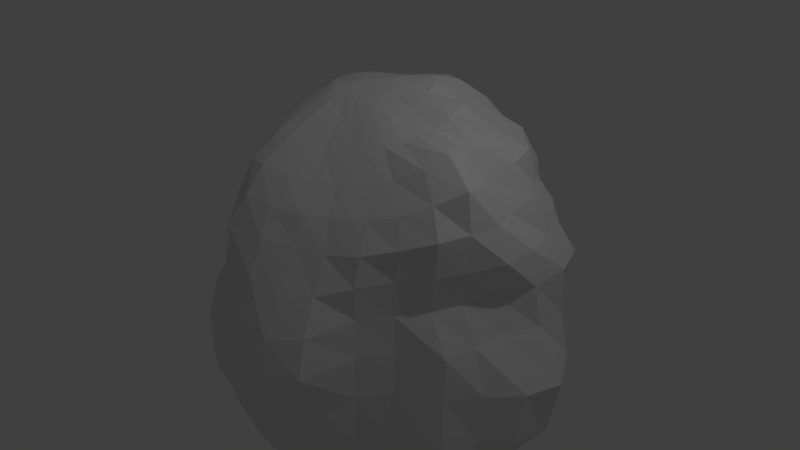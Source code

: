 # Source: boulder1.blend  (saved by Blender 2.69.0; exported with 4.5.12 LTS)
import bpy
from mathutils import Matrix  # noqa: F401  (used for matrix-valued properties, if any)

bpy.ops.wm.read_factory_settings(use_empty=True)
scene = bpy.context.scene
scene.name = 'Scene'

# ---- collections
col_collection_1 = bpy.data.collections.new('Collection 1'); scene.collection.children.link(col_collection_1)

# ---- world
world_world = bpy.data.worlds.new('World'); scene.world = world_world
world_world.color = (0.05088, 0.05088, 0.05088)
world_world.use_sun_shadow = False
world_world.sun_shadow_jitter_overblur = 0.0
world_world.cycles.sampling_method = 'MANUAL'
world_world.cycles.sample_map_resolution = 256

# ---- cameras
cam_camera = bpy.data.cameras.new('Camera')
cam_camera.clip_end = 100.0
cam_camera.lens = 35.0
cam_camera.sensor_width = 32.0
cam_camera.sensor_height = 18.0
cam_camera.ortho_scale = 7.314
cam_camera.dof.focus_distance = 0.0
cam_camera.dof.aperture_fstop = 128.0

# ---- lights
light_lamp = bpy.data.lights.new('Lamp', 'POINT')
light_lamp.transmission_factor = 0.0
light_lamp.cutoff_distance = 30.0
light_lamp.energy = 100.0
light_lamp.shadow_buffer_clip_start = 1.001
light_lamp.shadow_soft_size = 0.1
light_lamp.shadow_maximum_resolution = 0.006
light_lamp.use_absolute_resolution = True
light_lamp.cycles.use_multiple_importance_sampling = False

# ---- meshes
me_sphere = bpy.data.meshes.new('Sphere')
me_sphere.from_pydata([(-0.2123, -0.01601, 1.115), (-0.3629, -0.0123, 1.015), (-0.451, -0.0002395, 0.8422), (-0.5403, 0.0147, 0.6792), (-0.6493, 0.0297, 0.5275), (-0.7601, 0.03697, 0.3789), (-0.8565, 0.02563, 0.243), (-0.9476, 0.005666, 0.1075), (-0.9866, -0.01027, -0.05829), (-0.9492, -0.01582, -0.2431), (-0.8948, -0.01654, -0.4442), (-0.9674, -0.007225, -0.7188), (-0.9531, 0.0157, -1.106), (-0.6156, 0.01589, -1.337), (-0.3049, 0.007614, -1.363), (-0.2093, 0.02174, 1.117), (-0.3638, 0.05992, 1.024), (-0.4686, 0.09932, 0.8682), (-0.566, 0.1394, 0.7079), (-0.6794, 0.1724, 0.5583), (-0.805, 0.1948, 0.4174), (-0.907, 0.1905, 0.2803), (-0.9803, 0.1832, 0.1296), (-0.9823, 0.1753, -0.05347), (-0.9325, 0.164, -0.2424), (-0.8762, 0.151, -0.4443), (-0.9209, 0.1591, -0.7235), (-0.9048, 0.1678, -1.071), (-0.5932, 0.1174, -1.312), (-0.2929, 0.05752, -1.33), (-0.1992, 0.05812, 1.118), (-0.3527, 0.1302, 1.037), (-0.4729, 0.1979, 0.9031), (-0.5839, 0.2614, 0.7576), (-0.6995, 0.3115, 0.6131), (-0.819, 0.3468, 0.4751), (-0.9064, 0.3627, 0.3181), (-0.9442, 0.3664, 0.141), (-0.9287, 0.3586, -0.05269), (-0.8817, 0.3383, -0.2435), (-0.8307, 0.3136, -0.4486), (-0.8332, 0.3065, -0.7194), (-0.8105, 0.3002, -1.027), (-0.5477, 0.2061, -1.28), (-0.2729, 0.1022, -1.304), (-0.1822, 0.09173, 1.12), (-0.3273, 0.1958, 1.049), (-0.4527, 0.2917, 0.936), (-0.5745, 0.38, 0.8108), (-0.6946, 0.455, 0.6744), (-0.8257, 0.5269, 0.5306), (-0.9136, 0.5779, 0.3567), (-0.8898, 0.5631, 0.1489), (-0.8398, 0.5294, -0.05269), (-0.7995, 0.5008, -0.2458), (-0.7594, 0.4681, -0.4578), (-0.7255, 0.4361, -0.719), (-0.6658, 0.3978, -0.9968), (-0.484, 0.2867, -1.253), (-0.2466, 0.1423, -1.295), (-0.1589, 0.1212, 1.121), (-0.2869, 0.2537, 1.058), (-0.4046, 0.3758, 0.9622), (-0.5434, 0.5008, 0.8696), (-0.6404, 0.5955, 0.7231), (-0.755, 0.6877, 0.5548), (-0.8514, 0.7763, 0.369), (-0.8281, 0.78, 0.1486), (-0.7498, 0.715, -0.05732), (-0.7104, 0.6773, -0.2566), (-0.6616, 0.6137, -0.469), (-0.6203, 0.5592, -0.7283), (-0.56, 0.4974, -1.004), (-0.4096, 0.3567, -1.233), (-0.2137, 0.1765, -1.293), (-0.13, 0.1455, 1.122), (-0.2328, 0.3014, 1.063), (-0.3288, 0.4462, 0.9759), (-0.4718, 0.6334, 0.9401), (-0.5729, 0.7562, 0.7759), (-0.601, 0.8148, 0.5594), (-0.6466, 0.8878, 0.3494), (-0.6704, 0.9291, 0.1367), (-0.635, 0.8912, -0.06928), (-0.6102, 0.8602, -0.2742), (-0.5568, 0.7762, -0.4886), (-0.4995, 0.6691, -0.7396), (-0.4564, 0.5954, -1.031), (-0.3289, 0.4192, -1.231), (-0.1742, 0.2041, -1.296), (-0.09678, 0.1635, 1.123), (-0.1684, 0.3368, 1.066), (-0.2367, 0.4975, 0.9774), (-0.3256, 0.7033, 0.9353), (-0.4157, 0.8984, 0.807), (-0.4758, 1.033, 0.6108), (-0.4799, 1.025, 0.3647), (-0.4685, 1.01, 0.1308), (-0.4529, 0.9921, -0.07208), (-0.4322, 0.9689, -0.2807), (-0.4118, 0.9257, -0.5092), (-0.356, 0.7543, -0.7475), (-0.3319, 0.6691, -1.054), (-0.2385, 0.4638, -1.234), (-0.1295, 0.2246, -1.303), (-0.06056, 0.1746, 1.123), (-0.09713, 0.3586, 1.066), (-0.1399, 0.5394, 1.006), (-0.186, 0.7496, 0.921), (-0.2098, 0.9214, 0.7751), (-0.2318, 1.036, 0.6), (-0.2394, 1.056, 0.3577), (-0.2361, 1.063, 0.1296), (-0.2513, 1.078, -0.0816), (-0.2544, 1.087, -0.2971), (-0.2441, 1.042, -0.5283), (-0.2054, 0.8911, -0.7856), (-0.1861, 0.7329, -1.079), (-0.1377, 0.4888, -1.234), (-0.08155, 0.2378, -1.315), (-0.02339, 0.1786, 1.125), (-0.02383, 0.3662, 1.07), (-0.03058, 0.5688, 1.037), (-0.02893, 0.7643, 0.9182), (-0.03965, 0.8925, 0.7514), (-0.02886, 0.9995, 0.5632), (-0.02597, 1.114, 0.3628), (-0.0281, 1.173, 0.1298), (-0.04544, 1.133, -0.08972), (-0.06216, 1.094, -0.2981), (-0.06214, 1.054, -0.5287), (-0.04193, 0.9461, -0.8093), (-0.0372, 0.7681, -1.093), (-0.03444, 0.4925, -1.23), (-0.03256, 0.2427, -1.331), (0.01314, 0.1751, 1.129), (0.04754, 0.3634, 1.087), (0.0846, 0.5784, 1.058), (0.1262, 0.7559, 0.9236), (0.1591, 0.8685, 0.755), (0.1784, 1.003, 0.5776), (0.1848, 1.095, 0.3578), (0.1785, 1.079, 0.1332), (0.1931, 1.127, -0.07844), (0.1622, 0.9876, -0.2899), (0.1345, 0.9183, -0.511), (0.1237, 0.8597, -0.7863), (0.1018, 0.725, -1.067), (0.06368, 0.4753, -1.221), (0.01536, 0.2386, -1.348), (0.04861, 0.1638, 1.136), (0.1205, 0.3533, 1.117), (0.2128, 0.545, 1.06), (0.2779, 0.7113, 0.9292), (0.3245, 0.8486, 0.7652), (0.3739, 0.9548, 0.5733), (0.3832, 0.9538, 0.3397), (0.3779, 0.9925, 0.157), (0.4072, 1.035, -0.08572), (0.3714, 0.9517, -0.3005), (0.3313, 0.8481, -0.5282), (0.2787, 0.7452, -0.751), (0.2294, 0.6263, -1.016), (0.1562, 0.4393, -1.215), (0.05999, 0.2249, -1.36), (0.08282, 0.1448, 1.141), (0.1983, 0.3206, 1.131), (0.3097, 0.4753, 1.024), (0.3994, 0.6092, 0.9096), (0.5126, 0.7759, 0.7787), (0.5729, 0.8675, 0.5674), (0.5918, 0.8986, 0.3632), (0.6178, 0.954, 0.1436), (0.5921, 0.8869, -0.08821), (0.5519, 0.8352, -0.2985), (0.4741, 0.7335, -0.5013), (0.4236, 0.6721, -0.7543), (0.347, 0.5552, -1.014), (0.2429, 0.3976, -1.234), (0.09962, 0.2024, -1.367), (0.1138, 0.1193, 1.142), (0.2695, 0.2687, 1.135), (0.3899, 0.3957, 1.012), (0.4996, 0.503, 0.899), (0.6351, 0.6569, 0.7573), (0.6942, 0.6953, 0.5591), (0.7702, 0.7854, 0.3823), (0.8217, 0.8385, 0.1423), (0.7342, 0.7517, -0.08634), (0.694, 0.6878, -0.2936), (0.6218, 0.6403, -0.5103), (0.5509, 0.5981, -0.7896), (0.4484, 0.4759, -1.03), (0.3185, 0.3458, -1.268), (0.133, 0.1721, -1.37), (0.1393, 0.08918, 1.137), (0.3169, 0.2054, 1.124), (0.4668, 0.3215, 1.036), (0.5944, 0.4052, 0.8992), (0.7737, 0.5232, 0.784), (0.8213, 0.552, 0.5538), (0.9071, 0.6127, 0.3912), (1.019, 0.7041, 0.1502), (0.9556, 0.6749, -0.1076), (0.9115, 0.6047, -0.3603), (0.8629, 0.5903, -0.6005), (0.685, 0.5167, -0.8879), (0.53, 0.3836, -1.067), (0.3783, 0.2786, -1.313), (0.159, 0.1347, -1.368), (0.1576, 0.05649, 1.128), (0.3449, 0.1318, 1.108), (0.54, 0.2167, 1.062), (0.6843, 0.2741, 0.8976), (0.8297, 0.3303, 0.7664), (0.9431, 0.3754, 0.5816), (1.03, 0.4053, 0.363), (1.121, 0.4662, 0.1574), (1.12, 0.4708, -0.1269), (1.184, 0.4733, -0.3971), (1.055, 0.4203, -0.6827), (0.8368, 0.394, -1.018), (0.6077, 0.2802, -1.161), (0.4218, 0.1965, -1.364), (0.1771, 0.09132, -1.361), (0.1682, 0.02241, 1.117), (0.3608, 0.05477, 1.084), (0.5537, 0.0878, 1.027), (0.7087, 0.1305, 0.8787), (0.8245, 0.142, 0.7263), (0.9473, 0.1669, 0.5516), (1.088, 0.2081, 0.3645), (1.125, 0.2027, 0.1519), (1.159, 0.2172, -0.1005), (1.325, 0.2354, -0.422), (1.249, 0.2234, -0.7794), (0.9977, 0.2176, -1.131), (0.6769, 0.1607, -1.247), (0.448, 0.1004, -1.405), (0.187, 0.04303, -1.347), (0.1713, -0.01291, 1.109), (0.3598, -0.01384, 1.054), (0.5356, -0.01601, 0.9816), (0.7644, -0.01678, 0.9173), (0.9247, -0.02596, 0.7755), (1.036, -0.02448, 0.5771), (1.106, -0.02457, 0.3731), (0.995, -0.01746, 0.1406), (1.065, -0.01968, -0.08161), (1.267, 0.003664, -0.4108), (1.234, -0.03846, -0.7459), (1.12, 0.005512, -1.177), (0.7375, 0.0147, -1.289), (0.4524, -0.008664, -1.426), (0.1882, -0.008104, -1.325), (0.1669, -0.04854, 1.102), (0.3498, -0.08134, 1.037), (0.5202, -0.1147, 0.9592), (0.8027, -0.1684, 0.9447), (0.9836, -0.2129, 0.8139), (1.026, -0.2339, 0.5882), (1.011, -0.2334, 0.3618), (0.9601, -0.2126, 0.1415), (1.048, -0.205, -0.09887), (1.136, -0.2052, -0.3852), (1.103, -0.2276, -0.7035), (1.085, -0.2326, -1.182), (0.694, -0.1779, -1.267), (0.4352, -0.1286, -1.431), (0.1807, -0.05957, -1.297), (0.1552, -0.08293, 1.095), (0.33, -0.1474, 1.027), (0.4941, -0.2071, 0.9437), (0.7381, -0.2893, 0.8794), (0.874, -0.3539, 0.74), (0.9614, -0.4066, 0.5805), (0.9409, -0.4059, 0.3689), (0.8952, -0.3938, 0.1432), (1.011, -0.3937, -0.1065), (1.021, -0.4131, -0.3532), (1.028, -0.4379, -0.7634), (0.8427, -0.4567, -1.092), (0.6416, -0.3616, -1.319), (0.4076, -0.2448, -1.439), (0.1655, -0.1083, -1.273), (0.1366, -0.1146, 1.089), (0.2952, -0.2067, 1.014), (0.441, -0.2885, 0.9226), (0.6101, -0.3852, 0.8064), (0.7439, -0.4764, 0.679), (0.8163, -0.5379, 0.5323), (0.7999, -0.5551, 0.3497), (0.7906, -0.5584, 0.1422), (0.8068, -0.5653, -0.06768), (0.8067, -0.5879, -0.3251), (0.7827, -0.602, -0.6562), (0.711, -0.5831, -1.006), (0.5783, -0.5104, -1.32), (0.3655, -0.342, -1.429), (0.1435, -0.1518, -1.257), (0.112, -0.1427, 1.085), (0.2453, -0.258, 0.9974), (0.3627, -0.3635, 0.8969), (0.489, -0.4673, 0.7783), (0.6116, -0.5741, 0.6374), (0.6641, -0.6718, 0.4915), (0.6683, -0.7228, 0.3258), (0.675, -0.7243, 0.1375), (0.6898, -0.7512, -0.07774), (0.6907, -0.7555, -0.3391), (0.6645, -0.7524, -0.6554), (0.5761, -0.6933, -0.948), (0.4756, -0.6221, -1.286), (0.2998, -0.4099, -1.372), (0.1154, -0.1889, -1.249), (0.08231, -0.1663, 1.083), (0.1829, -0.3014, 0.9834), (0.2696, -0.4294, 0.8777), (0.3389, -0.5585, 0.7614), (0.4304, -0.6628, 0.638), (0.4923, -0.7682, 0.47), (0.5241, -0.8778, 0.2787), (0.5664, -0.9873, 0.08365), (0.5954, -1.054, -0.1249), (0.5849, -0.9558, -0.3503), (0.5228, -0.9006, -0.6817), (0.4439, -0.8205, -0.9664), (0.3461, -0.6917, -1.219), (0.2116, -0.4473, -1.274), (0.08191, -0.2194, -1.247), (-0.03653, -0.00273, -1.324), (0.04887, -0.1846, 1.084), (0.114, -0.3392, 0.9814), (0.1716, -0.4836, 0.874), (0.219, -0.6357, 0.7627), (0.2924, -0.762, 0.6358), (0.3381, -0.8416, 0.498), (0.3801, -0.9947, 0.2729), (0.399, -1.119, 0.0766), (0.4124, -1.172, -0.1296), (0.3707, -1.051, -0.374), (0.3362, -1.006, -0.6918), (0.2804, -0.8988, -0.9599), (0.2064, -0.7203, -1.15), (0.1221, -0.4819, -1.237), (0.04379, -0.2434, -1.255), (0.01289, -0.1969, 1.087), (0.04443, -0.3706, 0.9983), (0.07208, -0.5329, 0.8988), (0.09383, -0.7004, 0.7918), (0.1268, -0.8361, 0.6561), (0.1818, -0.9388, 0.5077), (0.209, -1.047, 0.3401), (0.2077, -1.156, 0.1041), (0.2175, -1.225, -0.1255), (0.1639, -1.111, -0.3686), (0.1301, -1.051, -0.6697), (0.1012, -0.936, -0.9335), (0.06804, -0.7412, -1.115), (0.03591, -0.5159, -1.253), (0.001438, -0.2607, -1.274), (-0.02427, -0.2025, 1.093), (-0.02572, -0.3863, 1.019), (-0.02655, -0.5623, 0.9325), (-0.02583, -0.7538, 0.8198), (-0.01329, -0.8782, 0.685), (-0.05451, -0.9861, 0.5391), (-0.01632, -1.022, 0.384), (0.01297, -1.064, 0.1863), (0.005805, -1.153, -0.1067), (-0.05399, -1.069, -0.3428), (-0.07151, -1.036, -0.6255), (-0.07638, -0.9336, -0.8922), (-0.06989, -0.7539, -1.1), (-0.0556, -0.5353, -1.277), (-0.04456, -0.27, -1.3), (-0.06123, -0.2008, 1.099), (-0.09475, -0.3797, 1.028), (-0.1214, -0.5577, 0.9496), (-0.1261, -0.744, 0.8306), (-0.1333, -0.8352, 0.6792), (-0.1665, -0.8756, 0.4962), (-0.1614, -0.9529, 0.3119), (-0.1503, -1.001, 0.1197), (-0.1896, -1.05, -0.09366), (-0.2381, -1.003, -0.3104), (-0.2515, -0.9721, -0.5706), (-0.2403, -0.8885, -0.8323), (-0.2125, -0.7535, -1.104), (-0.1529, -0.5345, -1.301), (-0.09323, -0.2696, -1.329), (-0.09659, -0.1916, 1.105), (-0.1595, -0.3568, 1.031), (-0.2063, -0.5233, 0.9407), (-0.2161, -0.6642, 0.8081), (-0.2435, -0.7056, 0.6376), (-0.2744, -0.7604, 0.459), (-0.2945, -0.8331, 0.2582), (-0.3017, -0.9019, 0.08784), (-0.3545, -0.9353, -0.09399), (-0.3955, -0.8995, -0.2811), (-0.4088, -0.8807, -0.5138), (-0.3925, -0.8195, -0.7779), (-0.367, -0.7431, -1.113), (-0.2538, -0.5098, -1.327), (-0.1424, -0.2581, -1.355), (-0.129, -0.175, 1.109), (-0.2172, -0.3216, 1.032), (-0.2761, -0.4559, 0.9217), (-0.3, -0.5464, 0.7595), (-0.3516, -0.5867, 0.5889), (-0.3939, -0.6465, 0.4236), (-0.4225, -0.6944, 0.2652), (-0.4527, -0.744, 0.08161), (-0.5045, -0.7913, -0.09197), (-0.5373, -0.7856, -0.2609), (-0.6065, -0.8316, -0.4828), (-0.6306, -0.8275, -0.7691), (-0.5341, -0.7212, -1.111), (-0.3506, -0.463, -1.343), (-0.1896, -0.2346, -1.375), (-0.1573, -0.1518, 1.112), (-0.2659, -0.2737, 1.027), (-0.3273, -0.368, 0.8822), (-0.3761, -0.4273, 0.7173), (-0.4319, -0.4816, 0.5649), (-0.4845, -0.5284, 0.4134), (-0.536, -0.5632, 0.2453), (-0.5751, -0.5911, 0.08922), (-0.6305, -0.635, -0.07913), (-0.7049, -0.6897, -0.2527), (-0.798, -0.7535, -0.4665), (-0.8075, -0.7481, -0.7588), (-0.6681, -0.6242, -1.088), (-0.4368, -0.3961, -1.345), (-0.2331, -0.1987, -1.393), (-0.1804, -0.123, 1.113), (-0.3043, -0.2163, 1.02), (-0.3688, -0.2766, 0.8494), (-0.4322, -0.3236, 0.687), (-0.5001, -0.3711, 0.5409), (-0.5643, -0.4074, 0.3875), (-0.6273, -0.4329, 0.2244), (-0.6836, -0.4599, 0.07754), (-0.7584, -0.5079, -0.07557), (-0.8911, -0.5933, -0.2476), (-0.9457, -0.6203, -0.4667), (-0.9552, -0.6011, -0.7776), (-0.8237, -0.4979, -1.098), (-0.5185, -0.3099, -1.362), (-0.2701, -0.1524, -1.407), (-0.02275, -0.01523, 1.137), (-0.1977, -0.08979, 1.114), (-0.3328, -0.1523, 1.013), (-0.4014, -0.1892, 0.8335), (-0.4742, -0.2206, 0.6724), (-0.558, -0.2544, 0.5218), (-0.6427, -0.2763, 0.3658), (-0.7178, -0.2942, 0.2097), (-0.782, -0.3153, 0.07367), (-0.8448, -0.3471, -0.07387), (-0.9187, -0.3943, -0.2475), (-0.9728, -0.428, -0.4604), (-1.007, -0.4298, -0.7569), (-0.9299, -0.3535, -1.096), (-0.5881, -0.2061, -1.388), (-0.2956, -0.1002, -1.409), (-0.2084, -0.05367, 1.114), (-0.3522, -0.08379, 1.011), (-0.4283, -0.09726, 0.8307), (-0.5103, -0.1078, 0.669), (-0.6093, -0.1162, 0.5186), (-0.7068, -0.1244, 0.3646), (-0.7889, -0.1365, 0.2244), (-0.8674, -0.1571, 0.08853), (-0.9329, -0.1843, -0.06727), (-0.9259, -0.1927, -0.2459), (-0.8851, -0.1866, -0.4458), (-0.992, -0.2014, -0.7172), (-0.9473, -0.1458, -1.11), (-0.6194, -0.09346, -1.377), (-0.3065, -0.04595, -1.392)], [], [(7, 6, 21, 22), (5, 4, 19, 20), (3, 2, 17, 18), (14, 13, 28, 29), (1, 0, 15, 16), (12, 11, 26, 27), (10, 9, 24, 25), (8, 7, 22, 23), (6, 5, 20, 21), (4, 3, 18, 19), (2, 1, 16, 17), (13, 12, 27, 28), (11, 10, 25, 26), (9, 8, 23, 24), (17, 16, 31, 32), (28, 27, 42, 43), (26, 25, 40, 41), (24, 23, 38, 39), (22, 21, 36, 37), (20, 19, 34, 35), (18, 17, 32, 33), (29, 28, 43, 44), (16, 15, 30, 31), (27, 26, 41, 42), (25, 24, 39, 40), (23, 22, 37, 38), (21, 20, 35, 36), (19, 18, 33, 34), (32, 31, 46, 47), (43, 42, 57, 58), (41, 40, 55, 56), (39, 38, 53, 54), (37, 36, 51, 52), (35, 34, 49, 50), (33, 32, 47, 48), (44, 43, 58, 59), (31, 30, 45, 46), (42, 41, 56, 57), (40, 39, 54, 55), (38, 37, 52, 53), (36, 35, 50, 51), (34, 33, 48, 49), (47, 46, 61, 62), (58, 57, 72, 73), (56, 55, 70, 71), (54, 53, 68, 69), (52, 51, 66, 67), (50, 49, 64, 65), (48, 47, 62, 63), (59, 58, 73, 74), (46, 45, 60, 61), (57, 56, 71, 72), (55, 54, 69, 70), (53, 52, 67, 68), (51, 50, 65, 66), (49, 48, 63, 64), (62, 61, 76, 77), (73, 72, 87, 88), (71, 70, 85, 86), (69, 68, 83, 84), (67, 66, 81, 82), (65, 64, 79, 80), (63, 62, 77, 78), (74, 73, 88, 89), (61, 60, 75, 76), (72, 71, 86, 87), (70, 69, 84, 85), (68, 67, 82, 83), (66, 65, 80, 81), (64, 63, 78, 79), (77, 76, 91, 92), (88, 87, 102, 103), (86, 85, 100, 101), (84, 83, 98, 99), (82, 81, 96, 97), (80, 79, 94, 95), (78, 77, 92, 93), (89, 88, 103, 104), (76, 75, 90, 91), (87, 86, 101, 102), (85, 84, 99, 100), (83, 82, 97, 98), (81, 80, 95, 96), (79, 78, 93, 94), (92, 91, 106, 107), (103, 102, 117, 118), (101, 100, 115, 116), (99, 98, 113, 114), (97, 96, 111, 112), (95, 94, 109, 110), (93, 92, 107, 108), (104, 103, 118, 119), (91, 90, 105, 106), (102, 101, 116, 117), (100, 99, 114, 115), (98, 97, 112, 113), (96, 95, 110, 111), (94, 93, 108, 109), (107, 106, 121, 122), (118, 117, 132, 133), (116, 115, 130, 131), (114, 113, 128, 129), (112, 111, 126, 127), (110, 109, 124, 125), (108, 107, 122, 123), (119, 118, 133, 134), (106, 105, 120, 121), (117, 116, 131, 132), (115, 114, 129, 130), (113, 112, 127, 128), (111, 110, 125, 126), (109, 108, 123, 124), (122, 121, 136, 137), (133, 132, 147, 148), (131, 130, 145, 146), (129, 128, 143, 144), (127, 126, 141, 142), (125, 124, 139, 140), (123, 122, 137, 138), (134, 133, 148, 149), (121, 120, 135, 136), (132, 131, 146, 147), (130, 129, 144, 145), (128, 127, 142, 143), (126, 125, 140, 141), (124, 123, 138, 139), (137, 136, 151, 152), (148, 147, 162, 163), (146, 145, 160, 161), (144, 143, 158, 159), (142, 141, 156, 157), (140, 139, 154, 155), (138, 137, 152, 153), (149, 148, 163, 164), (136, 135, 150, 151), (147, 146, 161, 162), (145, 144, 159, 160), (143, 142, 157, 158), (141, 140, 155, 156), (139, 138, 153, 154), (152, 151, 166, 167), (163, 162, 177, 178), (161, 160, 175, 176), (159, 158, 173, 174), (157, 156, 171, 172), (155, 154, 169, 170), (153, 152, 167, 168), (164, 163, 178, 179), (151, 150, 165, 166), (162, 161, 176, 177), (160, 159, 174, 175), (158, 157, 172, 173), (156, 155, 170, 171), (154, 153, 168, 169), (167, 166, 181, 182), (178, 177, 192, 193), (176, 175, 190, 191), (174, 173, 188, 189), (172, 171, 186, 187), (170, 169, 184, 185), (168, 167, 182, 183), (179, 178, 193, 194), (166, 165, 180, 181), (177, 176, 191, 192), (175, 174, 189, 190), (173, 172, 187, 188), (171, 170, 185, 186), (169, 168, 183, 184), (182, 181, 196, 197), (193, 192, 207, 208), (191, 190, 205, 206), (189, 188, 203, 204), (187, 186, 201, 202), (185, 184, 199, 200), (183, 182, 197, 198), (194, 193, 208, 209), (181, 180, 195, 196), (192, 191, 206, 207), (190, 189, 204, 205), (188, 187, 202, 203), (186, 185, 200, 201), (184, 183, 198, 199), (197, 196, 211, 212), (208, 207, 222, 223), (206, 205, 220, 221), (204, 203, 218, 219), (202, 201, 216, 217), (200, 199, 214, 215), (198, 197, 212, 213), (209, 208, 223, 224), (196, 195, 210, 211), (207, 206, 221, 222), (205, 204, 219, 220), (203, 202, 217, 218), (201, 200, 215, 216), (199, 198, 213, 214), (212, 211, 226, 227), (223, 222, 237, 238), (221, 220, 235, 236), (219, 218, 233, 234), (217, 216, 231, 232), (215, 214, 229, 230), (213, 212, 227, 228), (224, 223, 238, 239), (211, 210, 225, 226), (222, 221, 236, 237), (220, 219, 234, 235), (218, 217, 232, 233), (216, 215, 230, 231), (214, 213, 228, 229), (227, 226, 241, 242), (238, 237, 252, 253), (236, 235, 250, 251), (234, 233, 248, 249), (232, 231, 246, 247), (230, 229, 244, 245), (228, 227, 242, 243), (239, 238, 253, 254), (226, 225, 240, 241), (237, 236, 251, 252), (235, 234, 249, 250), (233, 232, 247, 248), (231, 230, 245, 246), (229, 228, 243, 244), (242, 241, 256, 257), (253, 252, 267, 268), (251, 250, 265, 266), (249, 248, 263, 264), (247, 246, 261, 262), (245, 244, 259, 260), (243, 242, 257, 258), (254, 253, 268, 269), (241, 240, 255, 256), (252, 251, 266, 267), (250, 249, 264, 265), (248, 247, 262, 263), (246, 245, 260, 261), (244, 243, 258, 259), (257, 256, 271, 272), (268, 267, 282, 283), (266, 265, 280, 281), (264, 263, 278, 279), (262, 261, 276, 277), (260, 259, 274, 275), (258, 257, 272, 273), (269, 268, 283, 284), (256, 255, 270, 271), (267, 266, 281, 282), (265, 264, 279, 280), (263, 262, 277, 278), (261, 260, 275, 276), (259, 258, 273, 274), (272, 271, 286, 287), (283, 282, 297, 298), (281, 280, 295, 296), (279, 278, 293, 294), (277, 276, 291, 292), (275, 274, 289, 290), (273, 272, 287, 288), (284, 283, 298, 299), (271, 270, 285, 286), (282, 281, 296, 297), (280, 279, 294, 295), (278, 277, 292, 293), (276, 275, 290, 291), (274, 273, 288, 289), (287, 286, 301, 302), (298, 297, 312, 313), (296, 295, 310, 311), (294, 293, 308, 309), (292, 291, 306, 307), (290, 289, 304, 305), (288, 287, 302, 303), (299, 298, 313, 314), (286, 285, 300, 301), (297, 296, 311, 312), (295, 294, 309, 310), (293, 292, 307, 308), (291, 290, 305, 306), (289, 288, 303, 304), (302, 301, 316, 317), (313, 312, 327, 328), (311, 310, 325, 326), (309, 308, 323, 324), (307, 306, 321, 322), (305, 304, 319, 320), (303, 302, 317, 318), (314, 313, 328, 329), (301, 300, 315, 316), (312, 311, 326, 327), (310, 309, 324, 325), (308, 307, 322, 323), (306, 305, 320, 321), (304, 303, 318, 319), (317, 316, 332, 333), (328, 327, 343, 344), (326, 325, 341, 342), (324, 323, 339, 340), (322, 321, 337, 338), (320, 319, 335, 336), (318, 317, 333, 334), (329, 328, 344, 345), (316, 315, 331, 332), (327, 326, 342, 343), (325, 324, 340, 341), (323, 322, 338, 339), (321, 320, 336, 337), (319, 318, 334, 335), (333, 332, 347, 348), (344, 343, 358, 359), (342, 341, 356, 357), (340, 339, 354, 355), (338, 337, 352, 353), (336, 335, 350, 351), (334, 333, 348, 349), (345, 344, 359, 360), (332, 331, 346, 347), (343, 342, 357, 358), (341, 340, 355, 356), (339, 338, 353, 354), (337, 336, 351, 352), (335, 334, 349, 350), (348, 347, 362, 363), (359, 358, 373, 374), (357, 356, 371, 372), (355, 354, 369, 370), (353, 352, 367, 368), (351, 350, 365, 366), (349, 348, 363, 364), (360, 359, 374, 375), (347, 346, 361, 362), (358, 357, 372, 373), (356, 355, 370, 371), (354, 353, 368, 369), (352, 351, 366, 367), (350, 349, 364, 365), (363, 362, 377, 378), (374, 373, 388, 389), (372, 371, 386, 387), (370, 369, 384, 385), (368, 367, 382, 383), (366, 365, 380, 381), (364, 363, 378, 379), (375, 374, 389, 390), (362, 361, 376, 377), (373, 372, 387, 388), (371, 370, 385, 386), (369, 368, 383, 384), (367, 366, 381, 382), (365, 364, 379, 380), (378, 377, 392, 393), (389, 388, 403, 404), (387, 386, 401, 402), (385, 384, 399, 400), (383, 382, 397, 398), (381, 380, 395, 396), (379, 378, 393, 394), (390, 389, 404, 405), (377, 376, 391, 392), (388, 387, 402, 403), (386, 385, 400, 401), (384, 383, 398, 399), (382, 381, 396, 397), (380, 379, 394, 395), (393, 392, 407, 408), (404, 403, 418, 419), (402, 401, 416, 417), (400, 399, 414, 415), (398, 397, 412, 413), (396, 395, 410, 411), (394, 393, 408, 409), (405, 404, 419, 420), (392, 391, 406, 407), (403, 402, 417, 418), (401, 400, 415, 416), (399, 398, 413, 414), (397, 396, 411, 412), (395, 394, 409, 410), (408, 407, 422, 423), (419, 418, 433, 434), (417, 416, 431, 432), (415, 414, 429, 430), (413, 412, 427, 428), (411, 410, 425, 426), (409, 408, 423, 424), (420, 419, 434, 435), (407, 406, 421, 422), (418, 417, 432, 433), (416, 415, 430, 431), (414, 413, 428, 429), (412, 411, 426, 427), (410, 409, 424, 425), (423, 422, 437, 438), (434, 433, 448, 449), (432, 431, 446, 447), (430, 429, 444, 445), (428, 427, 442, 443), (426, 425, 440, 441), (424, 423, 438, 439), (435, 434, 449, 450), (422, 421, 436, 437), (433, 432, 447, 448), (431, 430, 445, 446), (429, 428, 443, 444), (427, 426, 441, 442), (425, 424, 439, 440), (438, 437, 453, 454), (449, 448, 464, 465), (447, 446, 462, 463), (445, 444, 460, 461), (443, 442, 458, 459), (441, 440, 456, 457), (439, 438, 454, 455), (450, 449, 465, 466), (437, 436, 452, 453), (448, 447, 463, 464), (446, 445, 461, 462), (444, 443, 459, 460), (442, 441, 457, 458), (440, 439, 455, 456), (454, 453, 468, 469), (465, 464, 479, 480), (463, 462, 477, 478), (461, 460, 475, 476), (459, 458, 473, 474), (457, 456, 471, 472), (455, 454, 469, 470), (466, 465, 480, 481), (453, 452, 467, 468), (464, 463, 478, 479), (462, 461, 476, 477), (460, 459, 474, 475), (458, 457, 472, 473), (456, 455, 470, 471), (330, 14, 29), (0, 451, 15), (15, 451, 30), (330, 29, 44), (30, 451, 45), (330, 44, 59), (45, 451, 60), (330, 59, 74), (60, 451, 75), (330, 74, 89), (75, 451, 90), (330, 89, 104), (90, 451, 105), (330, 104, 119), (105, 451, 120), (330, 119, 134), (120, 451, 135), (330, 134, 149), (135, 451, 150), (330, 149, 164), (150, 451, 165), (330, 164, 179), (165, 451, 180), (330, 179, 194), (180, 451, 195), (330, 194, 209), (195, 451, 210), (330, 209, 224), (210, 451, 225), (330, 224, 239), (225, 451, 240), (330, 239, 254), (240, 451, 255), (330, 254, 269), (255, 451, 270), (330, 269, 284), (270, 451, 285), (330, 284, 299), (285, 451, 300), (330, 299, 314), (300, 451, 315), (330, 314, 329), (315, 451, 331), (330, 329, 345), (331, 451, 346), (330, 345, 360), (346, 451, 361), (330, 360, 375), (361, 451, 376), (330, 375, 390), (376, 451, 391), (330, 390, 405), (391, 451, 406), (330, 405, 420), (406, 451, 421), (330, 420, 435), (421, 451, 436), (330, 435, 450), (436, 451, 452), (330, 450, 466), (452, 451, 467), (330, 466, 481), (469, 468, 1, 2), (480, 479, 12, 13), (467, 451, 0), (478, 477, 10, 11), (476, 475, 8, 9), (474, 473, 6, 7), (472, 471, 4, 5), (470, 469, 2, 3), (481, 480, 13, 14), (468, 467, 0, 1), (479, 478, 11, 12), (477, 476, 9, 10), (475, 474, 7, 8), (473, 472, 5, 6), (471, 470, 3, 4), (330, 481, 14)])
_uv = me_sphere.uv_layers.new(name='UVMap')
_uv.uv.foreach_set('vector', [0.6603, 0.1595, 0.6419, 0.1376, 0.6628, 0.1171, 0.6812, 0.1404, 0.6218, 0.1164, 0.5972, 0.095, 0.6137, 0.07766, 0.6413, 0.09645, 0.5718, 0.07376, 0.5483, 0.05063, 0.5591, 0.03788, 0.5861, 0.05835, 0.886, 0.1876, 0.8582, 0.1402, 0.8729, 0.1339, 0.892, 0.1846, 0.5246, 0.0257, 0.4983, 0.01179, 0.5016, 0.008359, 0.5315, 0.01803, 0.2495, 0.3722, 0.2972, 0.4215, 0.275, 0.4399, 0.2332, 0.3947, 0.3233, 0.462, 0.3507, 0.4861, 0.3302, 0.5047, 0.3039, 0.4795, 0.6744, 0.1861, 0.6603, 0.1595, 0.6812, 0.1404, 0.6924, 0.1693, 0.6419, 0.1376, 0.6218, 0.1164, 0.6413, 0.09645, 0.6628, 0.1171, 0.5972, 0.095, 0.5718, 0.07376, 0.5861, 0.05835, 0.6137, 0.07766, 0.5483, 0.05063, 0.5246, 0.0257, 0.5315, 0.01803, 0.5591, 0.03788, 0.8582, 0.1402, 0.8142, 0.08937, 0.8377, 0.08216, 0.8729, 0.1339, 0.2972, 0.4215, 0.3233, 0.462, 0.3039, 0.4795, 0.275, 0.4399, 0.3507, 0.4861, 0.3742, 0.5094, 0.3546, 0.5284, 0.3302, 0.5047, 0.5591, 0.03788, 0.5315, 0.01803, 0.5364, 0.01014, 0.5674, 0.02394, 0.1852, 0.3756, 0.2332, 0.3947, 0.2163, 0.4192, 0.1755, 0.3912, 0.275, 0.4399, 0.3039, 0.4795, 0.2822, 0.4975, 0.2524, 0.46, 0.3302, 0.5047, 0.3546, 0.5284, 0.3306, 0.5496, 0.3072, 0.5246, 0.3744, 0.5541, 0.3846, 0.5795, 0.3705, 0.6015, 0.3531, 0.5757, 0.6413, 0.09645, 0.6137, 0.07766, 0.627, 0.05703, 0.6549, 0.07431, 0.5861, 0.05835, 0.5591, 0.03788, 0.5674, 0.02394, 0.5976, 0.04, 0.892, 0.1846, 0.8729, 0.1339, 0.8874, 0.1323, 0.8985, 0.1833, 0.5632, 0.7142, 0.5859, 0.7298, 0.5814, 0.7335, 0.5542, 0.7195, 0.2332, 0.3947, 0.275, 0.4399, 0.2524, 0.46, 0.2163, 0.4192, 0.3039, 0.4795, 0.3302, 0.5047, 0.3072, 0.5246, 0.2822, 0.4975, 0.3546, 0.5284, 0.3744, 0.5541, 0.3531, 0.5757, 0.3306, 0.5496, 0.6628, 0.1171, 0.6413, 0.09645, 0.6549, 0.07431, 0.6779, 0.09645, 0.6137, 0.07766, 0.5861, 0.05835, 0.5976, 0.04, 0.627, 0.05703, 0.5674, 0.02394, 0.5364, 0.01014, 0.539, 0.002813, 0.5723, 0.01092, 0.1755, 0.3912, 0.2163, 0.4192, 0.1971, 0.4413, 0.1646, 0.4065, 0.2524, 0.46, 0.2822, 0.4975, 0.2587, 0.5155, 0.2296, 0.4791, 0.3072, 0.5246, 0.3306, 0.5496, 0.305, 0.5716, 0.2827, 0.545, 0.3531, 0.5757, 0.3705, 0.6015, 0.3525, 0.6273, 0.3285, 0.5992, 0.6549, 0.07431, 0.627, 0.05703, 0.637, 0.03522, 0.6706, 0.05012, 0.5976, 0.04, 0.5674, 0.02394, 0.5723, 0.01092, 0.6051, 0.02162, 0.8985, 0.1833, 0.8874, 0.1323, 0.9027, 0.1342, 0.9059, 0.1834, 0.5542, 0.7195, 0.5814, 0.7335, 0.5778, 0.7381, 0.547, 0.7267, 0.2163, 0.4192, 0.2524, 0.46, 0.2296, 0.4791, 0.1971, 0.4413, 0.2822, 0.4975, 0.3072, 0.5246, 0.2827, 0.545, 0.2587, 0.5155, 0.3306, 0.5496, 0.3531, 0.5757, 0.3285, 0.5992, 0.305, 0.5716, 0.6779, 0.09645, 0.6549, 0.07431, 0.6706, 0.05012, 0.6983, 0.07183, 0.627, 0.05703, 0.5976, 0.04, 0.6051, 0.02162, 0.637, 0.03522, 0.517, 0.7205, 0.547, 0.7267, 0.5421, 0.7359, 0.5096, 0.7314, 0.1646, 0.4065, 0.1971, 0.4413, 0.1768, 0.4563, 0.1533, 0.4205, 0.2296, 0.4791, 0.2587, 0.5155, 0.2337, 0.534, 0.2066, 0.4961, 0.2827, 0.545, 0.305, 0.5716, 0.2771, 0.5944, 0.2552, 0.5661, 0.3285, 0.5992, 0.3525, 0.6273, 0.3275, 0.652, 0.3001, 0.624, 0.3703, 0.6511, 0.3834, 0.6712, 0.3694, 0.6947, 0.35, 0.6742, 0.6051, 0.02162, 0.5723, 0.01092, 0.5729, 0.0, 0.6096, 0.002368, 0.9059, 0.1834, 0.9027, 0.1342, 0.9179, 0.1387, 0.9135, 0.1851, 0.547, 0.7267, 0.5778, 0.7381, 0.5753, 0.7435, 0.5421, 0.7359, 0.1971, 0.4413, 0.2296, 0.4791, 0.2066, 0.4961, 0.1768, 0.4563, 0.2587, 0.5155, 0.2827, 0.545, 0.2552, 0.5661, 0.2337, 0.534, 0.305, 0.5716, 0.3285, 0.5992, 0.3001, 0.624, 0.2771, 0.5944, 0.3525, 0.6273, 0.3703, 0.6511, 0.35, 0.6742, 0.3275, 0.652, 0.637, 0.03522, 0.6051, 0.02162, 0.6096, 0.002368, 0.6412, 0.016, 0.5096, 0.7314, 0.5421, 0.7359, 0.5396, 0.7469, 0.5058, 0.7466, 0.1533, 0.4205, 0.1768, 0.4563, 0.1546, 0.4684, 0.14, 0.4316, 0.2066, 0.4961, 0.2337, 0.534, 0.2054, 0.5534, 0.1835, 0.5124, 0.2552, 0.5661, 0.2771, 0.5944, 0.2473, 0.6168, 0.2252, 0.5875, 0.3001, 0.624, 0.3275, 0.652, 0.2962, 0.6724, 0.2696, 0.6462, 0.35, 0.6742, 0.3694, 0.6947, 0.3526, 0.7216, 0.3241, 0.6963, 0.4751, 0.7236, 0.5096, 0.7314, 0.5058, 0.7466, 0.4645, 0.7384, 0.9135, 0.1851, 0.9179, 0.1387, 0.9337, 0.1448, 0.921, 0.1884, 0.5421, 0.7359, 0.5753, 0.7435, 0.5741, 0.7493, 0.5396, 0.7469, 0.1768, 0.4563, 0.2066, 0.4961, 0.1835, 0.5124, 0.1546, 0.4684, 0.2337, 0.534, 0.2552, 0.5661, 0.2252, 0.5875, 0.2054, 0.5534, 0.2771, 0.5944, 0.3001, 0.624, 0.2696, 0.6462, 0.2473, 0.6168, 0.3275, 0.652, 0.35, 0.6742, 0.3241, 0.6963, 0.2962, 0.6724, 0.3694, 0.6947, 0.388, 0.711, 0.3759, 0.7378, 0.3526, 0.7216, 0.5058, 0.7466, 0.5396, 0.7469, 0.5396, 0.7588, 0.5057, 0.7638, 0.14, 0.4316, 0.1546, 0.4684, 0.1337, 0.4798, 0.1273, 0.4409, 0.1835, 0.5124, 0.2054, 0.5534, 0.1749, 0.5738, 0.1615, 0.5281, 0.2252, 0.5875, 0.2473, 0.6168, 0.221, 0.637, 0.198, 0.6077, 0.2696, 0.6462, 0.2962, 0.6724, 0.2693, 0.6977, 0.2434, 0.6653, 0.3241, 0.6963, 0.3526, 0.7216, 0.3278, 0.7489, 0.2961, 0.732, 0.4645, 0.7384, 0.5058, 0.7466, 0.5057, 0.7638, 0.4657, 0.7655, 0.921, 0.1884, 0.9337, 0.1448, 0.9481, 0.1541, 0.9283, 0.1932, 0.5396, 0.7469, 0.5741, 0.7493, 0.5741, 0.7555, 0.5396, 0.7588, 0.1546, 0.4684, 0.1835, 0.5124, 0.1615, 0.5281, 0.1337, 0.4798, 0.2054, 0.5534, 0.2252, 0.5875, 0.198, 0.6077, 0.1749, 0.5738, 0.2473, 0.6168, 0.2696, 0.6462, 0.2434, 0.6653, 0.221, 0.637, 0.2962, 0.6724, 0.3241, 0.6963, 0.2961, 0.732, 0.2693, 0.6977, 0.4298, 0.7408, 0.4645, 0.7384, 0.4657, 0.7655, 0.4228, 0.7718, 0.5057, 0.7638, 0.5396, 0.7588, 0.5421, 0.7711, 0.5087, 0.7794, 0.9481, 0.1541, 0.9577, 0.1204, 0.9811, 0.1363, 0.9605, 0.1668, 0.1615, 0.5281, 0.1749, 0.5738, 0.1463, 0.5925, 0.1299, 0.5452, 0.198, 0.6077, 0.221, 0.637, 0.1939, 0.656, 0.1686, 0.6276, 0.09102, 0.3389, 0.09407, 0.3772, 0.05964, 0.3866, 0.05978, 0.3504, 0.388, 0.7832, 0.4228, 0.7718, 0.4344, 0.8068, 0.4067, 0.8215, 0.4657, 0.7655, 0.5057, 0.7638, 0.5087, 0.7794, 0.4693, 0.7907, 0.9283, 0.1932, 0.9481, 0.1541, 0.9605, 0.1668, 0.9351, 0.1991, 0.5396, 0.7588, 0.5741, 0.7555, 0.5754, 0.7617, 0.5421, 0.7711, 0.1337, 0.4798, 0.1615, 0.5281, 0.1299, 0.5452, 0.1119, 0.4913, 0.1749, 0.5738, 0.198, 0.6077, 0.1686, 0.6276, 0.1463, 0.5925, 0.221, 0.637, 0.2434, 0.6653, 0.2181, 0.684, 0.1939, 0.656, 0.09407, 0.3772, 0.09407, 0.4175, 0.05667, 0.4246, 0.05964, 0.3866, 0.4228, 0.7718, 0.4657, 0.7655, 0.4693, 0.7907, 0.4344, 0.8068, 0.5087, 0.7794, 0.5421, 0.7711, 0.5471, 0.7826, 0.5146, 0.7961, 0.9605, 0.1668, 0.9811, 0.1363, 1.0, 0.1552, 0.9699, 0.1819, 0.5643, 0.7142, 0.5121, 0.7036, 0.5206, 0.6769, 0.5706, 0.694, 0.4756, 0.6868, 0.4474, 0.6673, 0.4538, 0.6394, 0.4852, 0.6585, 0.2181, 0.684, 0.2451, 0.714, 0.2217, 0.7329, 0.1891, 0.7071, 0.4067, 0.8215, 0.4344, 0.8068, 0.4512, 0.8326, 0.4267, 0.8527, 0.4693, 0.7907, 0.5087, 0.7794, 0.5146, 0.7961, 0.4796, 0.8159, 0.9351, 0.1991, 0.9605, 0.1668, 0.9699, 0.1819, 0.9411, 0.206, 0.5421, 0.7711, 0.5754, 0.7617, 0.5779, 0.7676, 0.5471, 0.7826, 0.1119, 0.4913, 0.1299, 0.5452, 0.1077, 0.5571, 0.09407, 0.5016, 0.5121, 0.7036, 0.4756, 0.6868, 0.4852, 0.6585, 0.5206, 0.6769, 0.1939, 0.656, 0.2181, 0.684, 0.1891, 0.7071, 0.1698, 0.6725, 0.391, 0.8368, 0.4067, 0.8215, 0.4267, 0.8527, 0.3999, 0.8728, 0.4344, 0.8068, 0.4693, 0.7907, 0.4796, 0.8159, 0.4512, 0.8326, 0.5146, 0.7961, 0.5471, 0.7826, 0.5541, 0.7923, 0.5235, 0.8131, 0.6737, 0.7118, 0.6272, 0.7109, 0.6353, 0.6863, 0.6794, 0.6956, 0.5706, 0.694, 0.5206, 0.6769, 0.5421, 0.6407, 0.5849, 0.6639, 0.4852, 0.6585, 0.4538, 0.6394, 0.4655, 0.6026, 0.5066, 0.6201, 0.4209, 0.6193, 0.3953, 0.5965, 0.409, 0.5647, 0.4408, 0.5845, 0.4267, 0.8527, 0.4512, 0.8326, 0.471, 0.8614, 0.4436, 0.8838, 0.4796, 0.8159, 0.5146, 0.7961, 0.5235, 0.8131, 0.4936, 0.8389, 0.9411, 0.206, 0.9699, 0.1819, 0.9756, 0.1982, 0.9458, 0.2136, 0.5471, 0.7826, 0.5779, 0.7676, 0.5816, 0.7727, 0.5541, 0.7923, 0.6272, 0.7109, 0.5706, 0.694, 0.5849, 0.6639, 0.6353, 0.6863, 0.5206, 0.6769, 0.4852, 0.6585, 0.5066, 0.6201, 0.5421, 0.6407, 0.4538, 0.6394, 0.4209, 0.6193, 0.4408, 0.5845, 0.4655, 0.6026, 0.3999, 0.8728, 0.4267, 0.8527, 0.4436, 0.8838, 0.4195, 0.9043, 0.4512, 0.8326, 0.4796, 0.8159, 0.4936, 0.8389, 0.471, 0.8614, 0.5235, 0.8131, 0.5541, 0.7923, 0.563, 0.8009, 0.5389, 0.8306, 0.6794, 0.6956, 0.6353, 0.6863, 0.6451, 0.659, 0.687, 0.6799, 0.5849, 0.6639, 0.5421, 0.6407, 0.5619, 0.6101, 0.5997, 0.6333, 0.5066, 0.6201, 0.4655, 0.6026, 0.4871, 0.5676, 0.5227, 0.5884, 0.4408, 0.5845, 0.409, 0.5647, 0.4361, 0.5312, 0.4568, 0.5493, 0.4436, 0.8838, 0.471, 0.8614, 0.4879, 0.885, 0.4664, 0.9112, 0.4936, 0.8389, 0.5235, 0.8131, 0.5389, 0.8306, 0.5128, 0.859, 0.7178, 0.7047, 0.6794, 0.6956, 0.687, 0.6799, 0.7232, 0.6985, 0.5541, 0.7923, 0.5816, 0.7727, 0.5865, 0.777, 0.563, 0.8009, 0.6353, 0.6863, 0.5849, 0.6639, 0.5997, 0.6333, 0.6451, 0.659, 0.5421, 0.6407, 0.5066, 0.6201, 0.5227, 0.5884, 0.5619, 0.6101, 0.4655, 0.6026, 0.4408, 0.5845, 0.4568, 0.5493, 0.4871, 0.5676, 0.409, 0.5647, 0.388, 0.5431, 0.4038, 0.5124, 0.4361, 0.5312, 0.471, 0.8614, 0.4936, 0.8389, 0.5128, 0.859, 0.4879, 0.885, 0.5389, 0.8306, 0.563, 0.8009, 0.5749, 0.81, 0.5554, 0.8434, 0.687, 0.6799, 0.6451, 0.659, 0.6582, 0.6385, 0.6984, 0.667, 0.5997, 0.6333, 0.5619, 0.6101, 0.5773, 0.582, 0.6152, 0.6091, 0.5227, 0.5884, 0.4871, 0.5676, 0.512, 0.5345, 0.5436, 0.5567, 0.4568, 0.5493, 0.4361, 0.5312, 0.4495, 0.4959, 0.4751, 0.5132, 0.4664, 0.9112, 0.4879, 0.885, 0.5146, 0.9085, 0.4952, 0.9367, 0.5128, 0.859, 0.5389, 0.8306, 0.5554, 0.8434, 0.5369, 0.8726, 0.7232, 0.6985, 0.687, 0.6799, 0.6984, 0.667, 0.7285, 0.6923, 0.563, 0.8009, 0.5865, 0.777, 0.5923, 0.7808, 0.5749, 0.81, 0.6451, 0.659, 0.5997, 0.6333, 0.6152, 0.6091, 0.6582, 0.6385, 0.5619, 0.6101, 0.5227, 0.5884, 0.5436, 0.5567, 0.5773, 0.582, 0.4871, 0.5676, 0.4568, 0.5493, 0.4751, 0.5132, 0.512, 0.5345, 0.4361, 0.5312, 0.4038, 0.5124, 0.4239, 0.4798, 0.4495, 0.4959, 0.4879, 0.885, 0.5128, 0.859, 0.5369, 0.8726, 0.5146, 0.9085, 0.5554, 0.8434, 0.5749, 0.81, 0.5886, 0.8175, 0.5731, 0.8515, 0.6984, 0.667, 0.6582, 0.6385, 0.6737, 0.6217, 0.7122, 0.6567, 0.6152, 0.6091, 0.5773, 0.582, 0.5957, 0.5571, 0.6341, 0.5902, 0.5436, 0.5567, 0.512, 0.5345, 0.5328, 0.5079, 0.5653, 0.5294, 0.4751, 0.5132, 0.4495, 0.4959, 0.4677, 0.4632, 0.4976, 0.4784, 0.4952, 0.9367, 0.5146, 0.9085, 0.5411, 0.9213, 0.5303, 0.9452, 0.5369, 0.8726, 0.5554, 0.8434, 0.5731, 0.8515, 0.5603, 0.8821, 0.7285, 0.6923, 0.6984, 0.667, 0.7122, 0.6567, 0.7337, 0.6864, 0.5749, 0.81, 0.5923, 0.7808, 0.5986, 0.7839, 0.5886, 0.8175, 0.6582, 0.6385, 0.6152, 0.6091, 0.6341, 0.5902, 0.6737, 0.6217, 0.5773, 0.582, 0.5436, 0.5567, 0.5653, 0.5294, 0.5957, 0.5571, 0.512, 0.5345, 0.4751, 0.5132, 0.4976, 0.4784, 0.5328, 0.5079, 0.4818, 0.9543, 0.4952, 0.9367, 0.5303, 0.9452, 0.5141, 0.9735, 0.5146, 0.9085, 0.5369, 0.8726, 0.5603, 0.8821, 0.5411, 0.9213, 0.5731, 0.8515, 0.5886, 0.8175, 0.6013, 0.8215, 0.5916, 0.8572, 0.7122, 0.6567, 0.6737, 0.6217, 0.6923, 0.6091, 0.7282, 0.649, 0.6341, 0.5902, 0.5957, 0.5571, 0.6257, 0.5269, 0.6627, 0.5756, 0.5653, 0.5294, 0.5328, 0.5079, 0.5551, 0.4737, 0.5942, 0.4994, 0.4983, 0.9997, 0.5141, 0.9735, 0.5514, 0.9832, 0.5347, 1.021, 0.00181, 0.4132, 0.0, 0.3853, 0.03274, 0.3893, 0.03274, 0.4232, 0.5603, 0.8821, 0.5731, 0.8515, 0.5916, 0.8572, 0.5826, 0.8906, 0.9482, 0.2375, 0.9827, 0.2487, 0.9813, 0.2641, 0.9451, 0.2449, 0.5886, 0.8175, 0.5986, 0.7839, 0.605, 0.7863, 0.6013, 0.8215, 0.6737, 0.6217, 0.6341, 0.5902, 0.6627, 0.5756, 0.6923, 0.6091, 0.5957, 0.5571, 0.5653, 0.5294, 0.5942, 0.4994, 0.6257, 0.5269, 0.5328, 0.5079, 0.4976, 0.4784, 0.5205, 0.443, 0.5551, 0.4737, 0.5141, 0.9735, 0.5303, 0.9452, 0.5617, 0.9561, 0.5514, 0.9832, 0.5411, 0.9213, 0.5603, 0.8821, 0.5826, 0.8906, 0.5736, 0.9326, 0.5916, 0.8572, 0.6013, 0.8215, 0.6137, 0.8223, 0.6145, 0.8603, 0.7282, 0.649, 0.6923, 0.6091, 0.7195, 0.6016, 0.7457, 0.6437, 0.6627, 0.5756, 0.6257, 0.5269, 0.664, 0.4988, 0.7008, 0.5595, 0.5942, 0.4994, 0.5551, 0.4737, 0.5869, 0.4429, 0.6267, 0.4568, 0.5347, 1.021, 0.5514, 0.9832, 0.5909, 0.991, 0.5788, 1.022, 0.5617, 0.9561, 0.5736, 0.9326, 0.6061, 0.9304, 0.5993, 0.9622, 0.5826, 0.8906, 0.5916, 0.8572, 0.6145, 0.8603, 0.6093, 0.8964, 0.9451, 0.2449, 0.9813, 0.2641, 0.9767, 0.2784, 0.9401, 0.2518, 0.6013, 0.8215, 0.605, 0.7863, 0.6109, 0.7876, 0.6137, 0.8223, 0.6923, 0.6091, 0.6627, 0.5756, 0.7008, 0.5595, 0.7195, 0.6016, 0.6257, 0.5269, 0.5942, 0.4994, 0.6267, 0.4568, 0.664, 0.4988, 0.5551, 0.4737, 0.5205, 0.443, 0.5488, 0.4179, 0.5869, 0.4429, 0.5514, 0.9832, 0.5617, 0.9561, 0.5993, 0.9622, 0.5909, 0.991, 0.5736, 0.9326, 0.5826, 0.8906, 0.6093, 0.8964, 0.6061, 0.9304, 0.6145, 0.8603, 0.6137, 0.8223, 0.6253, 0.8215, 0.6331, 0.8567, 0.7457, 0.6437, 0.7195, 0.6016, 0.7468, 0.5941, 0.7622, 0.6396, 0.7008, 0.5595, 0.664, 0.4988, 0.7072, 0.4706, 0.7422, 0.5383, 0.04694, 0.3853, 0.01885, 0.3817, 0.0, 0.3421, 0.04694, 0.3389, 0.2301, 0.0, 0.2682, 0.01259, 0.2741, 0.03386, 0.237, 0.03644, 0.005495, 0.4682, 0.006132, 0.4316, 0.03274, 0.4232, 0.03274, 0.4571, 0.6093, 0.8964, 0.6145, 0.8603, 0.6331, 0.8567, 0.6318, 0.8924, 0.9401, 0.2518, 0.9767, 0.2784, 0.968, 0.2915, 0.9334, 0.2578, 0.6137, 0.8223, 0.6109, 0.7876, 0.6163, 0.7878, 0.6253, 0.8215, 0.7195, 0.6016, 0.7008, 0.5595, 0.7422, 0.5383, 0.7468, 0.5941, 0.664, 0.4988, 0.6267, 0.4568, 0.6614, 0.4287, 0.7072, 0.4706, 0.1804, 0.007198, 0.2301, 0.0, 0.237, 0.03644, 0.1924, 0.03766, 0.5909, 0.991, 0.5993, 0.9622, 0.6293, 0.9518, 0.6251, 0.9876, 0.6061, 0.9304, 0.6093, 0.8964, 0.6318, 0.8924, 0.6318, 0.9204, 0.6331, 0.8567, 0.6253, 0.8215, 0.634, 0.8189, 0.6449, 0.8503, 0.7622, 0.6396, 0.7468, 0.5941, 0.7705, 0.5831, 0.7763, 0.6366, 0.7422, 0.5383, 0.7072, 0.4706, 0.7281, 0.4598, 0.7763, 0.5158, 0.135, 0.02627, 0.1924, 0.03766, 0.2033, 0.08012, 0.1442, 0.06444, 0.237, 0.03644, 0.2741, 0.03386, 0.2825, 0.06408, 0.2423, 0.08118, 0.6293, 0.9518, 0.6318, 0.9204, 0.6674, 0.9223, 0.6663, 0.9519, 0.6318, 0.8924, 0.6331, 0.8567, 0.6449, 0.8503, 0.6602, 0.8894, 0.9334, 0.2578, 0.968, 0.2915, 0.9544, 0.3025, 0.9249, 0.2627, 0.6253, 0.8215, 0.6163, 0.7878, 0.6214, 0.7866, 0.634, 0.8189, 0.7468, 0.5941, 0.7422, 0.5383, 0.7763, 0.5158, 0.7705, 0.5831, 0.07341, 0.04568, 0.135, 0.02627, 0.1442, 0.06444, 0.0872, 0.08286, 0.1924, 0.03766, 0.237, 0.03644, 0.2423, 0.08118, 0.2033, 0.08012, 0.6251, 0.9876, 0.6293, 0.9518, 0.6663, 0.9519, 0.6618, 0.9755, 0.6318, 0.9204, 0.6318, 0.8924, 0.6602, 0.8894, 0.6674, 0.9223, 0.6449, 0.8503, 0.634, 0.8189, 0.6424, 0.8143, 0.6573, 0.8432, 0.9544, 0.3025, 0.9744, 0.3427, 0.9421, 0.3544, 0.9363, 0.3113, 0.01124, 0.1004, 0.0872, 0.08286, 0.101, 0.1219, 0.01784, 0.1375, 0.1442, 0.06444, 0.2033, 0.08012, 0.206, 0.1081, 0.1556, 0.1067, 0.2423, 0.08118, 0.2825, 0.06408, 0.2873, 0.1036, 0.2485, 0.112, 0.3184, 0.066, 0.3536, 0.0726, 0.3657, 0.09138, 0.3267, 0.09592, 0.6602, 0.8894, 0.6449, 0.8503, 0.6573, 0.8432, 0.6873, 0.8842, 0.9249, 0.2627, 0.9544, 0.3025, 0.9363, 0.3113, 0.9153, 0.2664, 0.634, 0.8189, 0.6214, 0.7866, 0.626, 0.7842, 0.6424, 0.8143, 0.9744, 0.3427, 1.0, 0.4007, 0.9636, 0.4179, 0.9421, 0.3544, 0.0872, 0.08286, 0.1442, 0.06444, 0.1556, 0.1067, 0.101, 0.1219, 0.2033, 0.08012, 0.2423, 0.08118, 0.2485, 0.112, 0.206, 0.1081, 0.2825, 0.06408, 0.3184, 0.066, 0.3267, 0.09592, 0.2873, 0.1036, 0.6674, 0.9223, 0.6602, 0.8894, 0.6873, 0.8842, 0.702, 0.9174, 0.6573, 0.8432, 0.6424, 0.8143, 0.6502, 0.8078, 0.6682, 0.8345, 0.9363, 0.3113, 0.9421, 0.3544, 0.9148, 0.364, 0.918, 0.3181, 0.01784, 0.1375, 0.101, 0.1219, 0.0972, 0.1608, 0.04139, 0.1919, 0.1556, 0.1067, 0.206, 0.1081, 0.2105, 0.1386, 0.168, 0.1469, 0.2485, 0.112, 0.2873, 0.1036, 0.2941, 0.1348, 0.2546, 0.1441, 0.3267, 0.09592, 0.3657, 0.09138, 0.3576, 0.1246, 0.3309, 0.127, 0.6873, 0.8842, 0.6573, 0.8432, 0.6682, 0.8345, 0.6969, 0.8709, 0.9153, 0.2664, 0.9363, 0.3113, 0.918, 0.3181, 0.9056, 0.2687, 0.6424, 0.8143, 0.626, 0.7842, 0.6299, 0.7807, 0.6502, 0.8078, 0.9421, 0.3544, 0.9636, 0.4179, 0.9053, 0.4027, 0.9148, 0.364, 0.101, 0.1219, 0.1556, 0.1067, 0.168, 0.1469, 0.0972, 0.1608, 0.206, 0.1081, 0.2485, 0.112, 0.2546, 0.1441, 0.2105, 0.1386, 0.2873, 0.1036, 0.3267, 0.09592, 0.3309, 0.127, 0.2941, 0.1348, 0.3657, 0.09138, 0.388, 0.1008, 0.3806, 0.1262, 0.3576, 0.1246, 0.6682, 0.8345, 0.6502, 0.8078, 0.6556, 0.7996, 0.675, 0.8226, 0.918, 0.3181, 0.9148, 0.364, 0.8884, 0.3686, 0.9, 0.321, 0.04139, 0.1919, 0.0972, 0.1608, 0.1221, 0.2067, 0.06084, 0.2211, 0.168, 0.1469, 0.2105, 0.1386, 0.2234, 0.183, 0.1792, 0.1932, 0.2546, 0.1441, 0.2941, 0.1348, 0.2959, 0.171, 0.2599, 0.1781, 0.3309, 0.127, 0.3576, 0.1246, 0.3513, 0.1571, 0.3272, 0.162, 0.04605, 0.49, 0.005495, 0.4872, 0.01075, 0.4788, 0.04605, 0.4682, 0.9056, 0.2687, 0.918, 0.3181, 0.9, 0.321, 0.8966, 0.2695, 0.6502, 0.8078, 0.6299, 0.7807, 0.6328, 0.7762, 0.6556, 0.7996, 0.0, 0.206, 0.04139, 0.1919, 0.06084, 0.2211, 0.004585, 0.2335, 0.0972, 0.1608, 0.168, 0.1469, 0.1792, 0.1932, 0.1221, 0.2067, 0.2105, 0.1386, 0.2546, 0.1441, 0.2599, 0.1781, 0.2234, 0.183, 0.2941, 0.1348, 0.3309, 0.127, 0.3272, 0.162, 0.2959, 0.171, 0.3576, 0.1246, 0.3806, 0.1262, 0.3714, 0.1551, 0.3513, 0.1571, 0.675, 0.8226, 0.6556, 0.7996, 0.6584, 0.7898, 0.6786, 0.8076, 0.9, 0.321, 0.8884, 0.3686, 0.8615, 0.3637, 0.8811, 0.3175, 0.06084, 0.2211, 0.1221, 0.2067, 0.1273, 0.2401, 0.07498, 0.2491, 0.1792, 0.1932, 0.2234, 0.183, 0.2279, 0.2216, 0.1824, 0.2292, 0.2599, 0.1781, 0.2959, 0.171, 0.2975, 0.209, 0.2647, 0.2136, 0.3272, 0.162, 0.3513, 0.1571, 0.3476, 0.1858, 0.3248, 0.1978, 0.6973, 0.8499, 0.675, 0.8226, 0.6786, 0.8076, 0.6984, 0.828, 0.8966, 0.2695, 0.9, 0.321, 0.8811, 0.3175, 0.8884, 0.2688, 0.6556, 0.7996, 0.6328, 0.7762, 0.6348, 0.771, 0.6584, 0.7898, 0.004585, 0.2335, 0.06084, 0.2211, 0.07498, 0.2491, 0.01441, 0.259, 0.1221, 0.2067, 0.1792, 0.1932, 0.1824, 0.2292, 0.1273, 0.2401, 0.2234, 0.183, 0.2599, 0.1781, 0.2647, 0.2136, 0.2279, 0.2216, 0.2959, 0.171, 0.3272, 0.162, 0.3248, 0.1978, 0.2975, 0.209, 0.3513, 0.1571, 0.3714, 0.1551, 0.3696, 0.1801, 0.3476, 0.1858, 0.6786, 0.8076, 0.6584, 0.7898, 0.6592, 0.7784, 0.68, 0.7904, 0.8811, 0.3175, 0.8615, 0.3637, 0.8362, 0.3508, 0.8621, 0.3077, 0.07498, 0.2491, 0.1273, 0.2401, 0.1279, 0.2764, 0.07626, 0.2813, 0.1824, 0.2292, 0.2279, 0.2216, 0.2292, 0.275, 0.187, 0.2686, 0.2647, 0.2136, 0.2975, 0.209, 0.2946, 0.2471, 0.2637, 0.2632, 0.3248, 0.1978, 0.3476, 0.1858, 0.3513, 0.2173, 0.3249, 0.23, 0.6984, 0.828, 0.6786, 0.8076, 0.68, 0.7904, 0.6991, 0.8003, 0.8884, 0.2688, 0.8811, 0.3175, 0.8621, 0.3077, 0.8811, 0.2667, 0.6584, 0.7898, 0.6348, 0.771, 0.6358, 0.7651, 0.6592, 0.7784, 0.01441, 0.259, 0.07498, 0.2491, 0.07626, 0.2813, 0.02885, 0.2806, 0.1273, 0.2401, 0.1824, 0.2292, 0.187, 0.2686, 0.1279, 0.2764, 0.2279, 0.2216, 0.2647, 0.2136, 0.2637, 0.2632, 0.2292, 0.275, 0.2975, 0.209, 0.3248, 0.1978, 0.3249, 0.23, 0.2946, 0.2471, 0.3476, 0.1858, 0.3696, 0.1801, 0.3701, 0.2091, 0.3513, 0.2173, 0.68, 0.7904, 0.6592, 0.7784, 0.6592, 0.7656, 0.68, 0.7722, 0.8621, 0.3077, 0.8362, 0.3508, 0.8156, 0.3325, 0.8471, 0.2975, 0.07626, 0.2813, 0.1279, 0.2764, 0.1302, 0.3111, 0.08057, 0.3093, 0.187, 0.2686, 0.2292, 0.275, 0.2329, 0.3109, 0.1868, 0.3051, 0.2637, 0.2632, 0.2946, 0.2471, 0.2979, 0.2788, 0.2673, 0.2994, 0.3249, 0.23, 0.3513, 0.2173, 0.3546, 0.2458, 0.3327, 0.2558, 0.6991, 0.8003, 0.68, 0.7904, 0.68, 0.7722, 0.701, 0.777, 0.8811, 0.2667, 0.8621, 0.3077, 0.8471, 0.2975, 0.8748, 0.2633, 0.6592, 0.7784, 0.6358, 0.7651, 0.6359, 0.7587, 0.6592, 0.7656, 0.8362, 0.3508, 0.8112, 0.3772, 0.7854, 0.3601, 0.8156, 0.3325, 0.1279, 0.2764, 0.187, 0.2686, 0.1868, 0.3051, 0.1302, 0.3111, 0.2292, 0.275, 0.2637, 0.2632, 0.2673, 0.2994, 0.2329, 0.3109, 0.2946, 0.2471, 0.3249, 0.23, 0.3327, 0.2558, 0.2979, 0.2788, 0.3513, 0.2173, 0.3701, 0.2091, 0.3733, 0.2325, 0.3546, 0.2458, 0.68, 0.7722, 0.6592, 0.7656, 0.6591, 0.7519, 0.6806, 0.7523, 0.8471, 0.2975, 0.8156, 0.3325, 0.7983, 0.3137, 0.8356, 0.2878, 0.08057, 0.3093, 0.1302, 0.3111, 0.1365, 0.3386, 0.08718, 0.3328, 0.1868, 0.3051, 0.2329, 0.3109, 0.2362, 0.3389, 0.1906, 0.3352, 0.2673, 0.2994, 0.2979, 0.2788, 0.312, 0.3023, 0.2742, 0.324, 0.3327, 0.2558, 0.3546, 0.2458, 0.3612, 0.2731, 0.3381, 0.2856, 0.701, 0.777, 0.68, 0.7722, 0.6806, 0.7523, 0.702, 0.752, 0.8748, 0.2633, 0.8471, 0.2975, 0.8356, 0.2878, 0.8698, 0.2586, 0.6592, 0.7656, 0.6359, 0.7587, 0.6351, 0.7522, 0.6591, 0.7519, 0.8156, 0.3325, 0.7854, 0.3601, 0.7627, 0.3368, 0.7983, 0.3137, 0.1302, 0.3111, 0.1868, 0.3051, 0.1906, 0.3352, 0.1365, 0.3386, 0.2329, 0.3109, 0.2673, 0.2994, 0.2742, 0.324, 0.2362, 0.3389, 0.2979, 0.2788, 0.3327, 0.2558, 0.3381, 0.2856, 0.312, 0.3023, 0.3546, 0.2458, 0.3733, 0.2325, 0.3809, 0.254, 0.3612, 0.2731, 0.6806, 0.7523, 0.6591, 0.7519, 0.6568, 0.7389, 0.6787, 0.7333, 0.8356, 0.2878, 0.7983, 0.3137, 0.7835, 0.2943, 0.8263, 0.276, 0.7627, 0.3368, 0.7329, 0.3515, 0.7145, 0.3199, 0.7449, 0.3099, 0.4326, 0.3384, 0.3985, 0.3112, 0.4322, 0.3003, 0.4636, 0.329, 0.3922, 0.2696, 0.388, 0.2238, 0.4171, 0.2131, 0.4216, 0.2475, 0.3381, 0.2856, 0.3612, 0.2731, 0.3682, 0.293, 0.3462, 0.3163, 0.702, 0.752, 0.6806, 0.7523, 0.6787, 0.7333, 0.7018, 0.7286, 0.8698, 0.2586, 0.8356, 0.2878, 0.8263, 0.276, 0.8661, 0.2526, 0.6591, 0.7519, 0.6351, 0.7522, 0.6332, 0.7458, 0.6568, 0.7389, 0.7983, 0.3137, 0.7627, 0.3368, 0.7449, 0.3099, 0.7835, 0.2943, 0.4623, 0.3793, 0.4326, 0.3384, 0.4636, 0.329, 0.4872, 0.3696, 0.3985, 0.3112, 0.3922, 0.2696, 0.4216, 0.2475, 0.4322, 0.3003, 0.388, 0.2238, 0.3919, 0.1884, 0.4157, 0.1858, 0.4171, 0.2131, 0.3612, 0.2731, 0.3809, 0.254, 0.388, 0.2733, 0.3682, 0.293, 0.6787, 0.7333, 0.6568, 0.7389, 0.6507, 0.7281, 0.6713, 0.7179, 0.8263, 0.276, 0.7835, 0.2943, 0.7712, 0.2729, 0.8193, 0.2614, 0.5153, 0.4018, 0.4872, 0.3696, 0.5136, 0.3541, 0.5374, 0.3874, 0.4636, 0.329, 0.4322, 0.3003, 0.4672, 0.2878, 0.4921, 0.3168, 0.4216, 0.2475, 0.4171, 0.2131, 0.4475, 0.2171, 0.4534, 0.251, 0.4157, 0.1858, 0.4121, 0.1543, 0.4324, 0.1505, 0.4443, 0.1819, 0.4177, 0.1226, 0.4302, 0.08869, 0.4419, 0.0849, 0.4311, 0.1193, 0.8661, 0.2526, 0.8263, 0.276, 0.8193, 0.2614, 0.8636, 0.2454, 0.6568, 0.7389, 0.6332, 0.7458, 0.6303, 0.7399, 0.6507, 0.7281, 0.7835, 0.2943, 0.7449, 0.3099, 0.7331, 0.281, 0.7712, 0.2729, 0.4872, 0.3696, 0.4636, 0.329, 0.4921, 0.3168, 0.5136, 0.3541, 0.4322, 0.3003, 0.4216, 0.2475, 0.4534, 0.251, 0.4672, 0.2878, 0.4171, 0.2131, 0.4157, 0.1858, 0.4443, 0.1819, 0.4475, 0.2171, 0.4121, 0.1543, 0.4177, 0.1226, 0.4311, 0.1193, 0.4324, 0.1505, 0.4419, 0.0849, 0.4515, 0.05766, 0.4621, 0.05464, 0.4569, 0.08262, 0.8193, 0.2614, 0.7712, 0.2729, 0.7596, 0.2488, 0.8155, 0.2441, 0.5374, 0.3874, 0.5136, 0.3541, 0.5397, 0.3362, 0.5607, 0.3718, 0.4921, 0.3168, 0.4672, 0.2878, 0.5003, 0.2766, 0.5212, 0.3021, 0.4534, 0.251, 0.4475, 0.2171, 0.4804, 0.2139, 0.4852, 0.2461, 0.4443, 0.1819, 0.4324, 0.1505, 0.4626, 0.1448, 0.4724, 0.1769, 0.4311, 0.1193, 0.4419, 0.0849, 0.4569, 0.08262, 0.4523, 0.1152, 0.8636, 0.2454, 0.8193, 0.2614, 0.8155, 0.2441, 0.8624, 0.237, 0.6507, 0.7281, 0.6303, 0.7399, 0.6263, 0.7346, 0.6422, 0.7194, 0.5649, 0.4179, 0.5374, 0.3874, 0.5607, 0.3718, 0.5866, 0.4171, 0.5136, 0.3541, 0.4921, 0.3168, 0.5212, 0.3021, 0.5397, 0.3362, 0.4672, 0.2878, 0.4534, 0.251, 0.4852, 0.2461, 0.5003, 0.2766, 0.4475, 0.2171, 0.4443, 0.1819, 0.4724, 0.1769, 0.4804, 0.2139, 0.4324, 0.1505, 0.4311, 0.1193, 0.4523, 0.1152, 0.4626, 0.1448, 0.4569, 0.08262, 0.4621, 0.05464, 0.4731, 0.05097, 0.4741, 0.07915, 0.8155, 0.2441, 0.7596, 0.2488, 0.7478, 0.2217, 0.8145, 0.2252, 0.5607, 0.3718, 0.5397, 0.3362, 0.5684, 0.3256, 0.5903, 0.3692, 0.5212, 0.3021, 0.5003, 0.2766, 0.5343, 0.2627, 0.55, 0.288, 0.4852, 0.2461, 0.4804, 0.2139, 0.5107, 0.1999, 0.5213, 0.2322, 0.4724, 0.1769, 0.4626, 0.1448, 0.4918, 0.1412, 0.5018, 0.1715, 0.4523, 0.1152, 0.4569, 0.08262, 0.4741, 0.07915, 0.4783, 0.1118, 0.8624, 0.237, 0.8155, 0.2441, 0.8145, 0.2252, 0.8628, 0.2277, 0.4621, 0.05464, 0.466, 0.02947, 0.4716, 0.02713, 0.4731, 0.05097, 0.5866, 0.4171, 0.5607, 0.3718, 0.5903, 0.3692, 0.6104, 0.4136, 0.5397, 0.3362, 0.5212, 0.3021, 0.55, 0.288, 0.5684, 0.3256, 0.5003, 0.2766, 0.4852, 0.2461, 0.5213, 0.2322, 0.5343, 0.2627, 0.4804, 0.2139, 0.4724, 0.1769, 0.5018, 0.1715, 0.5107, 0.1999, 0.4626, 0.1448, 0.4523, 0.1152, 0.4783, 0.1118, 0.4918, 0.1412, 0.4741, 0.07915, 0.4731, 0.05097, 0.4846, 0.04718, 0.4922, 0.07725, 0.8145, 0.2252, 0.7478, 0.2217, 0.7482, 0.1925, 0.8164, 0.206, 0.5903, 0.3692, 0.5684, 0.3256, 0.6002, 0.3148, 0.6207, 0.3593, 0.55, 0.288, 0.5343, 0.2627, 0.5658, 0.2462, 0.581, 0.277, 0.5213, 0.2322, 0.5107, 0.1999, 0.5401, 0.1907, 0.5523, 0.2168, 0.5018, 0.1715, 0.4918, 0.1412, 0.5145, 0.1352, 0.5262, 0.1621, 0.4783, 0.1118, 0.4741, 0.07915, 0.4922, 0.07725, 0.5031, 0.1074, 0.8628, 0.2277, 0.8145, 0.2252, 0.8164, 0.206, 0.8651, 0.2179, 0.4731, 0.05097, 0.4716, 0.02713, 0.4775, 0.0245, 0.4846, 0.04718, 0.7478, 0.2217, 0.7034, 0.2168, 0.6983, 0.1828, 0.7482, 0.1925, 0.5684, 0.3256, 0.55, 0.288, 0.581, 0.277, 0.6002, 0.3148, 0.5343, 0.2627, 0.5213, 0.2322, 0.5523, 0.2168, 0.5658, 0.2462, 0.5107, 0.1999, 0.5018, 0.1715, 0.5262, 0.1621, 0.5401, 0.1907, 0.4918, 0.1412, 0.4783, 0.1118, 0.5031, 0.1074, 0.5145, 0.1352, 0.4922, 0.07725, 0.4846, 0.04718, 0.4959, 0.04308, 0.509, 0.07407, 0.8164, 0.206, 0.7482, 0.1925, 0.7529, 0.1573, 0.8224, 0.1856, 0.6207, 0.3593, 0.6002, 0.3148, 0.633, 0.3021, 0.656, 0.3484, 0.581, 0.277, 0.5658, 0.2462, 0.5951, 0.2336, 0.6147, 0.2664, 0.5523, 0.2168, 0.5401, 0.1907, 0.5666, 0.1819, 0.5805, 0.2064, 0.5262, 0.1621, 0.5145, 0.1352, 0.5361, 0.1288, 0.5506, 0.155, 0.5031, 0.1074, 0.4922, 0.07725, 0.509, 0.07407, 0.5228, 0.1027, 0.8651, 0.2179, 0.8164, 0.206, 0.8224, 0.1856, 0.8692, 0.208, 0.4846, 0.04718, 0.4775, 0.0245, 0.4834, 0.02162, 0.4959, 0.04308, 0.7482, 0.1925, 0.6983, 0.1828, 0.7071, 0.1468, 0.7529, 0.1573, 0.6002, 0.3148, 0.581, 0.277, 0.6147, 0.2664, 0.633, 0.3021, 0.5658, 0.2462, 0.5523, 0.2168, 0.5805, 0.2064, 0.5951, 0.2336, 0.5401, 0.1907, 0.5262, 0.1621, 0.5506, 0.155, 0.5666, 0.1819, 0.5145, 0.1352, 0.5031, 0.1074, 0.5228, 0.1027, 0.5361, 0.1288, 0.509, 0.07407, 0.4959, 0.04308, 0.5065, 0.03831, 0.5232, 0.06871, 0.8224, 0.1856, 0.7529, 0.1573, 0.7637, 0.1277, 0.8325, 0.1654, 0.656, 0.3484, 0.633, 0.3021, 0.6557, 0.2843, 0.6789, 0.3299, 0.6147, 0.2664, 0.5951, 0.2336, 0.6226, 0.2187, 0.6385, 0.249, 0.5805, 0.2064, 0.5666, 0.1819, 0.5934, 0.1715, 0.6083, 0.1937, 0.5506, 0.155, 0.5361, 0.1288, 0.5568, 0.1211, 0.5755, 0.1464, 0.5228, 0.1027, 0.509, 0.07407, 0.5232, 0.06871, 0.5397, 0.09568, 0.8692, 0.208, 0.8224, 0.1856, 0.8325, 0.1654, 0.8745, 0.1992, 0.4959, 0.04308, 0.4834, 0.02162, 0.4889, 0.01851, 0.5065, 0.03831, 0.6699, 0.3899, 0.656, 0.3484, 0.6789, 0.3299, 0.6983, 0.3763, 0.633, 0.3021, 0.6147, 0.2664, 0.6385, 0.249, 0.6557, 0.2843, 0.5951, 0.2336, 0.5805, 0.2064, 0.6083, 0.1937, 0.6226, 0.2187, 0.5666, 0.1819, 0.5506, 0.155, 0.5755, 0.1464, 0.5934, 0.1715, 0.5361, 0.1288, 0.5228, 0.1027, 0.5397, 0.09568, 0.5568, 0.1211, 0.5232, 0.06871, 0.5065, 0.03831, 0.5162, 0.03255, 0.5362, 0.06096, 0.8325, 0.1654, 0.7637, 0.1277, 0.7922, 0.1055, 0.8449, 0.1501, 0.3413, 0.3727, 0.372, 0.4151, 0.3405, 0.4458, 0.3202, 0.4013, 0.6385, 0.249, 0.6226, 0.2187, 0.6502, 0.2029, 0.6599, 0.2313, 0.6083, 0.1937, 0.5934, 0.1715, 0.6178, 0.155, 0.6345, 0.1771, 0.5755, 0.1464, 0.5568, 0.1211, 0.5777, 0.1093, 0.5994, 0.133, 0.5397, 0.09568, 0.5232, 0.06871, 0.5362, 0.06096, 0.5561, 0.08616, 0.8745, 0.1992, 0.8325, 0.1654, 0.8449, 0.1501, 0.8801, 0.1924, 0.5065, 0.03831, 0.4889, 0.01851, 0.494, 0.01521, 0.5162, 0.03255, 0.2882, 0.3389, 0.3413, 0.3727, 0.3202, 0.4013, 0.2659, 0.3563, 0.372, 0.4151, 0.388, 0.4503, 0.3673, 0.4698, 0.3405, 0.4458, 0.6226, 0.2187, 0.6083, 0.1937, 0.6345, 0.1771, 0.6502, 0.2029, 0.5934, 0.1715, 0.5755, 0.1464, 0.5994, 0.133, 0.6178, 0.155, 0.5568, 0.1211, 0.5397, 0.09568, 0.5561, 0.08616, 0.5777, 0.1093, 0.08122, 0.4702, 0.06463, 0.4284, 0.07348, 0.4256, 0.5913, 0.7271, 0.6075, 0.7549, 0.5859, 0.7298, 0.5859, 0.7298, 0.6075, 0.7549, 0.5814, 0.7335, 0.08122, 0.4702, 0.07348, 0.4256, 0.08122, 0.4246, 0.5814, 0.7335, 0.6075, 0.7549, 0.5778, 0.7381, 0.9058, 0.2286, 0.8985, 0.1833, 0.9059, 0.1834, 0.5778, 0.7381, 0.6075, 0.7549, 0.5753, 0.7435, 0.9058, 0.2286, 0.9059, 0.1834, 0.9135, 0.1851, 0.5753, 0.7435, 0.6075, 0.7549, 0.5741, 0.7493, 0.9058, 0.2286, 0.9135, 0.1851, 0.921, 0.1884, 0.5741, 0.7493, 0.6075, 0.7549, 0.5741, 0.7555, 0.9058, 0.2286, 0.921, 0.1884, 0.9283, 0.1932, 0.5741, 0.7555, 0.6075, 0.7549, 0.5754, 0.7617, 0.9058, 0.2286, 0.9283, 0.1932, 0.9351, 0.1991, 0.5754, 0.7617, 0.6075, 0.7549, 0.5779, 0.7676, 0.9058, 0.2286, 0.9351, 0.1991, 0.9411, 0.206, 0.5779, 0.7676, 0.6075, 0.7549, 0.5816, 0.7727, 0.9058, 0.2286, 0.9411, 0.206, 0.9458, 0.2136, 0.5816, 0.7727, 0.6075, 0.7549, 0.5865, 0.777, 0.9058, 0.2286, 0.9458, 0.2136, 0.9486, 0.2216, 0.5865, 0.777, 0.6075, 0.7549, 0.5923, 0.7808, 0.9058, 0.2286, 0.9486, 0.2216, 0.9493, 0.2297, 0.5923, 0.7808, 0.6075, 0.7549, 0.5986, 0.7839, 0.9058, 0.2286, 0.9493, 0.2297, 0.9482, 0.2375, 0.5986, 0.7839, 0.6075, 0.7549, 0.605, 0.7863, 0.9058, 0.2286, 0.9482, 0.2375, 0.9451, 0.2449, 0.605, 0.7863, 0.6075, 0.7549, 0.6109, 0.7876, 0.9058, 0.2286, 0.9451, 0.2449, 0.9401, 0.2518, 0.6109, 0.7876, 0.6075, 0.7549, 0.6163, 0.7878, 0.9058, 0.2286, 0.9401, 0.2518, 0.9334, 0.2578, 0.6163, 0.7878, 0.6075, 0.7549, 0.6214, 0.7866, 0.9058, 0.2286, 0.9334, 0.2578, 0.9249, 0.2627, 0.6214, 0.7866, 0.6075, 0.7549, 0.626, 0.7842, 0.9058, 0.2286, 0.9249, 0.2627, 0.9153, 0.2664, 0.626, 0.7842, 0.6075, 0.7549, 0.6299, 0.7807, 0.9058, 0.2286, 0.9153, 0.2664, 0.9056, 0.2687, 0.6299, 0.7807, 0.6075, 0.7549, 0.6328, 0.7762, 0.9058, 0.2286, 0.9056, 0.2687, 0.8966, 0.2695, 0.6328, 0.7762, 0.6075, 0.7549, 0.6348, 0.771, 0.9058, 0.2286, 0.8966, 0.2695, 0.8884, 0.2688, 0.6348, 0.771, 0.6075, 0.7549, 0.6358, 0.7651, 0.9058, 0.2286, 0.8884, 0.2688, 0.8811, 0.2667, 0.6358, 0.7651, 0.6075, 0.7549, 0.6359, 0.7587, 0.9058, 0.2286, 0.8811, 0.2667, 0.8748, 0.2633, 0.6359, 0.7587, 0.6075, 0.7549, 0.6351, 0.7522, 0.9058, 0.2286, 0.8748, 0.2633, 0.8698, 0.2586, 0.6351, 0.7522, 0.6075, 0.7549, 0.6332, 0.7458, 0.9058, 0.2286, 0.8698, 0.2586, 0.8661, 0.2526, 0.6332, 0.7458, 0.6075, 0.7549, 0.6303, 0.7399, 0.9058, 0.2286, 0.8661, 0.2526, 0.8636, 0.2454, 0.6303, 0.7399, 0.6075, 0.7549, 0.6263, 0.7346, 0.9058, 0.2286, 0.8636, 0.2454, 0.8624, 0.237, 0.6263, 0.7346, 0.6075, 0.7549, 0.6214, 0.7304, 0.9058, 0.2286, 0.8624, 0.237, 0.8628, 0.2277, 0.6214, 0.7304, 0.6075, 0.7549, 0.6158, 0.7274, 0.9058, 0.2286, 0.8628, 0.2277, 0.8651, 0.2179, 0.6158, 0.7274, 0.6075, 0.7549, 0.6097, 0.7255, 0.9058, 0.2286, 0.8651, 0.2179, 0.8692, 0.208, 0.6097, 0.7255, 0.6075, 0.7549, 0.6034, 0.7249, 0.9058, 0.2286, 0.8692, 0.208, 0.8745, 0.1992, 0.6034, 0.7249, 0.6075, 0.7549, 0.5972, 0.7254, 0.9058, 0.2286, 0.8745, 0.1992, 0.8801, 0.1924, 0.5362, 0.06096, 0.5162, 0.03255, 0.5246, 0.0257, 0.5483, 0.05063, 0.8449, 0.1501, 0.7922, 0.1055, 0.8142, 0.08937, 0.8582, 0.1402, 0.5972, 0.7254, 0.6075, 0.7549, 0.5913, 0.7271, 0.3202, 0.4013, 0.3405, 0.4458, 0.3233, 0.462, 0.2972, 0.4215, 0.6599, 0.2313, 0.6502, 0.2029, 0.6744, 0.1861, 0.6807, 0.2154, 0.6345, 0.1771, 0.6178, 0.155, 0.6419, 0.1376, 0.6603, 0.1595, 0.5994, 0.133, 0.5777, 0.1093, 0.5972, 0.095, 0.6218, 0.1164, 0.5561, 0.08616, 0.5362, 0.06096, 0.5483, 0.05063, 0.5718, 0.07376, 0.8801, 0.1924, 0.8449, 0.1501, 0.8582, 0.1402, 0.886, 0.1876, 0.5162, 0.03255, 0.494, 0.01521, 0.4983, 0.01179, 0.5246, 0.0257, 0.2659, 0.3563, 0.3202, 0.4013, 0.2972, 0.4215, 0.2495, 0.3722, 0.3405, 0.4458, 0.3673, 0.4698, 0.3507, 0.4861, 0.3233, 0.462, 0.6502, 0.2029, 0.6345, 0.1771, 0.6603, 0.1595, 0.6744, 0.1861, 0.6178, 0.155, 0.5994, 0.133, 0.6218, 0.1164, 0.6419, 0.1376, 0.5777, 0.1093, 0.5561, 0.08616, 0.5718, 0.07376, 0.5972, 0.095, 0.08122, 0.4702, 0.05667, 0.433, 0.06463, 0.4284])
me_sphere.use_remesh_preserve_volume = False
me_sphere.use_remesh_preserve_attributes = False
me_sphere.use_mirror_vertex_groups = False
me_sphere.update()

# ---- objects
ob_sphere = bpy.data.objects.new('Sphere', me_sphere)
ob_lamp = bpy.data.objects.new('Lamp', light_lamp)
ob_camera = bpy.data.objects.new('Camera', cam_camera)

# ---- transforms, parenting, visibility, modifiers, constraints
ob_sphere.location = (0.0, 0.0, 0.0)
ob_sphere.scale = (2.041, 2.041, 2.041)
ob_sphere.lineart.crease_threshold = 0.0
_m = ob_sphere.modifiers.new('Multires', 'MULTIRES')
_m.uv_smooth = 'PRESERVE_CORNERS'
_m.quality = 3
_m.show_only_control_edges = False
ob_lamp.location = (4.076, 1.005, 5.904)
ob_lamp.rotation_euler = (0.6503, 0.05522, 1.866)
ob_lamp.lock_rotations_4d = False
ob_lamp.empty_display_type = 'ARROWS'
ob_lamp.color = (0.0, 0.0, 0.0, 0.0)
ob_lamp.lineart.crease_threshold = 0.0
ob_camera.location = (7.481, -6.508, 5.344)
ob_camera.rotation_euler = (1.109, 0.01082, 0.8149)
ob_camera.lock_rotations_4d = False
ob_camera.empty_display_type = 'ARROWS'
ob_camera.color = (0.0, 0.0, 0.0, 0.0)
ob_camera.display_type = 'WIRE'
ob_camera.lineart.crease_threshold = 0.0

# ---- collection membership
col_collection_1.objects.link(ob_sphere)
col_collection_1.objects.link(ob_lamp)
col_collection_1.objects.link(ob_camera)

# ---- scene / render settings (as saved in the file)
scene.camera = ob_camera
scene.frame_start = 1; scene.frame_end = 250; scene.frame_set(0)
scene.render.engine = 'BLENDER_EEVEE_NEXT'
scene.render.image_settings.compression = 90
scene.render.resolution_percentage = 50
scene.render.dither_intensity = 0.0
scene.cycles.use_denoising = False
scene.cycles.samples = 10
scene.cycles.sampling_pattern = 'TABULATED_SOBOL'
scene.cycles.light_sampling_threshold = 0.0
scene.cycles.use_adaptive_sampling = False
scene.cycles.use_light_tree = False
scene.cycles.blur_glossy = 0.0
scene.cycles.volume_bounces = 1
scene.cycles.pixel_filter_type = 'GAUSSIAN'
scene.cycles.sample_clamp_indirect = 0.0
scene.view_settings.view_transform = 'Standard'
bpy.context.view_layer.update()
